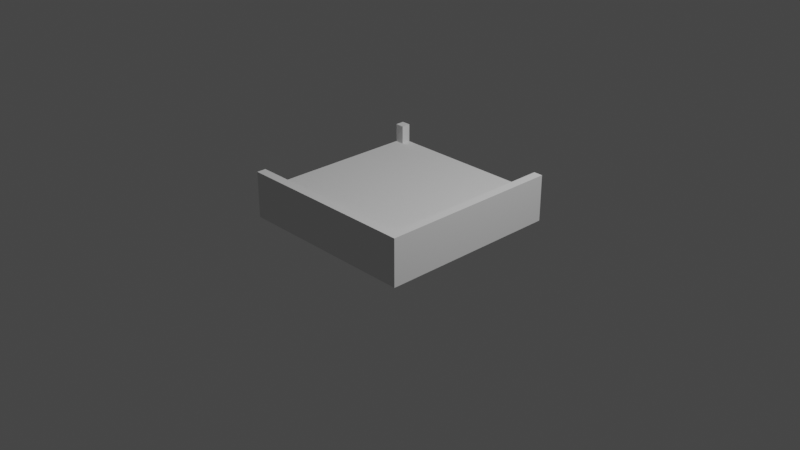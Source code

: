 # Source: Court-12.blend  (saved by Blender 2.92.15; exported with 4.5.12 LTS)
import bpy
from mathutils import Matrix  # noqa: F401  (used for matrix-valued properties, if any)

bpy.ops.wm.read_factory_settings(use_empty=True)
scene = bpy.context.scene
scene.name = 'Scene'

# ---- collections
col_collection = bpy.data.collections.new('Collection'); scene.collection.children.link(col_collection)

# ---- materials (node trees are filled in below, after node groups)
mat_m_grass = bpy.data.materials.new('m_grass')
mat_m_edge = bpy.data.materials.new('m_edge')

# ---- material node trees

# ---- world
world_world = bpy.data.worlds.new('World'); scene.world = world_world
world_world.use_nodes = True; world_world.node_tree.nodes.clear()
_N = world_world.node_tree.nodes; _L = world_world.node_tree.links
n0 = _N.new('ShaderNodeOutputWorld'); n0.name = 'World Output'; n0.location = (300, 300)
n1 = _N.new('ShaderNodeBackground'); n1.name = 'Background'; n1.location = (10, 300)
n1.inputs[0].default_value = (0.05088, 0.05088, 0.05088, 1.0)
_L.new(n1.outputs[0], n0.inputs[0])
n0.is_active_output = True
world_world.color = (0.05088, 0.05088, 0.05088)
world_world.use_sun_shadow = False
world_world.sun_shadow_jitter_overblur = 0.0

# ---- cameras
cam_camera = bpy.data.cameras.new('Camera')
cam_camera.clip_end = 100.0
cam_camera.ortho_scale = 7.314

# ---- lights
light_light = bpy.data.lights.new('Light', 'POINT')
light_light.transmission_factor = 0.0
light_light.energy = 1000.0
light_light.shadow_soft_size = 0.1
light_light.shadow_maximum_resolution = 0.006
light_light.use_absolute_resolution = True

# ---- meshes
me_plane = bpy.data.meshes.new('Plane')
me_plane.from_pydata([(-1.0, 0.9, 0.3), (0.9, 0.9, 0.3), (-1.0, 0.9, 0.5), (-1.0, 1.0, 0.5), (-1.0, -0.9, 0.3), (0.9, -0.9, 0.3), (-1.0, -0.9, 0.5), (0.9, -0.9, 0.5), (-1.0, -1.0, 0.5), (1.0, -1.0, 0.5), (-1.0, -1.0, 5.96e-08), (1.0, -1.0, 5.96e-08), (-0.9, 0.9, 0.3), (0.9, 0.9, 0.3), (0.9, -0.9, 0.3), (0.9, 1.0, 0.3), (0.9, -0.9, 0.5), (0.9, 1.0, 0.5), (1.0, -1.0, 0.5), (1.0, 1.0, 0.5), (1.0, -1.0, 0.0), (1.0, 1.0, 0.0), (-0.9, -1.0, 0.5), (0.9, 1.0, 0.3), (-0.9, 1.0, 0.5), (-0.9, -0.9, 0.3), (-0.9, -1.0, 0.0), (-0.9, -0.9, 0.5), (-0.9, 0.9, 0.3), (-0.9, 0.9, 0.5), (-0.9, 1.0, 0.3)], [], [(5, 25, 27, 7), (7, 27, 22, 9), (9, 22, 26, 11), (1, 28, 25, 5), (1, 13, 12, 28), (15, 14, 16, 17), (17, 16, 18, 19), (19, 18, 20, 21), (24, 3, 2, 29), (25, 4, 6, 27), (22, 8, 10, 26), (29, 2, 0, 28), (27, 6, 8, 22), (28, 0, 4, 25), (13, 23, 30, 12), (30, 24, 29, 12)])
me_plane.polygons.foreach_set('material_index', [1, 1, 1, 0, 0, 1, 1, 1, 1, 1, 1, 1, 1, 0, 0, 1])
_uv = me_plane.uv_layers.new(name='UVMap')
_uv.uv.foreach_set('vector', [0.8462, 0.95, 0.8462, 0.05, 0.7692, 0.05, 0.7692, 0.95, 2.154, 0.95, 2.154, 0.05, 2.231, 0.05, 2.231, 1.0, 0.0, 0.0, 1.49e-07, 0.95, 0.3077, 0.95, 0.3077, 0.0, 1.0, 0.9474, 0.05263, 0.9474, 0.05263, 8.941e-08, 1.0, 2.98e-07, 1.0, 0.0, 1.0, 0.0, 1.0, 0.9474, 1.0, 0.9474, 0.9231, -0.05, 0.9231, 0.9, 0.8462, 0.9, 0.8462, -0.05, 0.6154, 1.0, 0.6154, 0.05, 0.6923, 4.769e-07, 0.6923, 1.0, 0.3077, 1.0, 0.3077, 1.192e-07, 0.6154, 0.0, 0.6154, 1.0, -0.5385, 0.15, -0.5385, 0.1, -0.4615, 0.1, -0.4615, 0.15, 0.8462, 0.05, 0.8462, 5.96e-08, 0.7692, 0.0, 0.7692, 0.05, 1.49e-07, 0.95, 1.318e-07, 1.0, 0.3077, 1.0, 0.3077, 0.95, 0.9231, 0.05, 1.0, 0.05, 1.0, 2.603e-08, 0.9231, 0.0, 2.154, 0.05, 2.154, 8.572e-07, 2.231, 8.423e-07, 2.231, 0.05, 0.05263, 0.9474, 0.0, 0.9474, 3.278e-07, 8.941e-08, 0.05263, 8.941e-08, 1.0, 0.9474, 1.0, 1.0, 0.05263, 1.0, 0.05263, 0.9474, -0.5385, 0.1, -0.5385, 0.05, -0.4615, 0.05, -0.4615, 0.1])
me_plane.materials.append(mat_m_grass)
me_plane.materials.append(mat_m_edge)
me_plane.use_remesh_fix_poles = True
me_plane.use_remesh_preserve_attributes = False
me_plane.use_mirror_vertex_groups = False
me_plane.update()

# ---- objects
ob_light = bpy.data.objects.new('Light', light_light)
ob_camera = bpy.data.objects.new('Camera', cam_camera)
ob_plane = bpy.data.objects.new('Plane', me_plane)

# ---- transforms, parenting, visibility, modifiers, constraints
ob_light.location = (4.076, 1.005, 5.904)
ob_light.rotation_euler = (0.6503, 0.05522, 1.866)
ob_light.lock_rotations_4d = False
ob_light.empty_display_type = 'ARROWS'
ob_light.color = (0.0, 0.0, 0.0, 0.0)
ob_light.lineart.crease_threshold = 0.0
ob_camera.location = (7.359, -6.926, 4.958)
ob_camera.rotation_euler = (1.109, 0.0, 0.8149)
ob_camera.lock_rotations_4d = False
ob_camera.empty_display_type = 'ARROWS'
ob_camera.color = (0.0, 0.0, 0.0, 0.0)
ob_camera.display_type = 'WIRE'
ob_camera.lineart.crease_threshold = 0.0
ob_plane.location = (0.0, 0.0, 0.0)
ob_plane.lineart.crease_threshold = 0.0

# ---- collection membership
col_collection.objects.link(ob_light)
col_collection.objects.link(ob_camera)
col_collection.objects.link(ob_plane)

# ---- scene / render settings (as saved in the file)
scene.camera = ob_camera
scene.frame_start = 1; scene.frame_end = 250; scene.frame_set(1)
scene.render.engine = 'BLENDER_EEVEE_NEXT'
scene.cycles.samples = 128
scene.cycles.sampling_pattern = 'TABULATED_SOBOL'
scene.cycles.use_adaptive_sampling = False
scene.cycles.use_light_tree = False
scene.view_settings.view_transform = 'Filmic'
bpy.context.view_layer.update()
